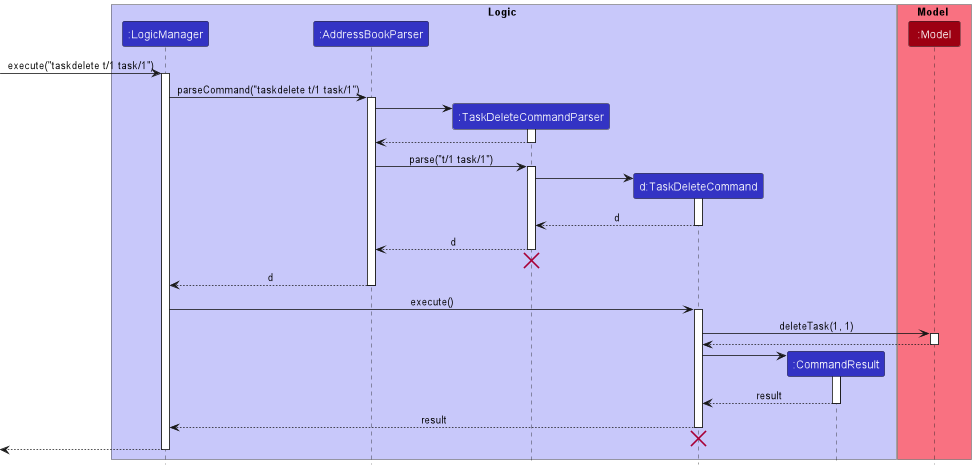

The diagram above was rendered by PlantUML. Its source (embedded in the PNG):
@startuml
!include style.puml

box Logic LOGIC_COLOR_T1
participant ":LogicManager" as LogicManager LOGIC_COLOR
participant ":AddressBookParser" as AddressBookParser LOGIC_COLOR
participant ":TaskDeleteCommandParser" as TaskDeleteCommandParser LOGIC_COLOR
participant "d:TaskDeleteCommand" as TaskDeleteCommand LOGIC_COLOR
participant ":CommandResult" as CommandResult LOGIC_COLOR
end box

box Model MODEL_COLOR_T1
participant ":Model" as Model MODEL_COLOR
end box

[-> LogicManager : execute("taskdelete t/1 task/1")
activate LogicManager

LogicManager -> AddressBookParser : parseCommand("taskdelete t/1 task/1")
activate AddressBookParser

create TaskDeleteCommandParser
AddressBookParser -> TaskDeleteCommandParser
activate TaskDeleteCommandParser

TaskDeleteCommandParser --> AddressBookParser
deactivate TaskDeleteCommandParser

AddressBookParser -> TaskDeleteCommandParser : parse("t/1 task/1")
activate TaskDeleteCommandParser

create TaskDeleteCommand
TaskDeleteCommandParser -> TaskDeleteCommand
activate TaskDeleteCommand

TaskDeleteCommand --> TaskDeleteCommandParser : d
deactivate TaskDeleteCommand

TaskDeleteCommandParser --> AddressBookParser : d
deactivate TaskDeleteCommandParser
'Hidden arrow to position the destroy marker below the end of the activation bar.
TaskDeleteCommandParser -[hidden]-> AddressBookParser
destroy TaskDeleteCommandParser

AddressBookParser --> LogicManager : d
deactivate AddressBookParser

LogicManager -> TaskDeleteCommand : execute()
activate TaskDeleteCommand

TaskDeleteCommand -> Model : deleteTask(1, 1)
activate Model

Model --> TaskDeleteCommand
deactivate Model

create CommandResult
TaskDeleteCommand -> CommandResult
activate CommandResult

CommandResult --> TaskDeleteCommand : result
deactivate CommandResult

TaskDeleteCommand --> LogicManager : result
deactivate TaskDeleteCommand

TaskDeleteCommand -[hidden]-> LogicManager
destroy TaskDeleteCommand

[<--LogicManager
deactivate LogicManager
@enduml